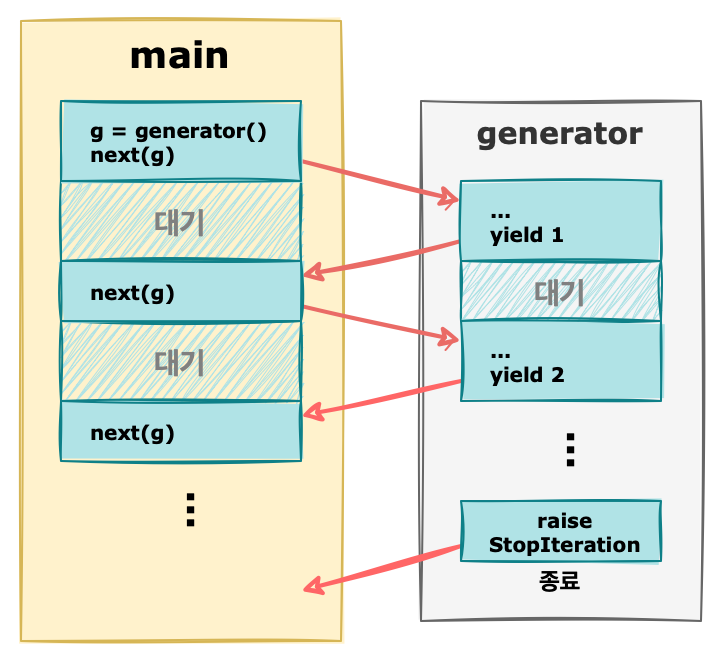

The diagram above was exported from draw.io. Its source (the exported page's mxGraphModel, read from the mxfile embedded in the PNG):
<mxGraphModel dx="795" dy="518" grid="1" gridSize="10" guides="1" tooltips="1" connect="1" arrows="1" fold="1" page="1" pageScale="1" pageWidth="827" pageHeight="1169" math="0" shadow="0">
  <root>
    <mxCell id="0" />
    <mxCell id="1" parent="0" />
    <mxCell id="2" value="" style="rounded=0;whiteSpace=wrap;html=1;sketch=1;fillStyle=solid;fontSize=15;strokeColor=none;fontFamily=Verdana;fontStyle=1" vertex="1" parent="1">
      <mxGeometry x="480" y="560" width="360" height="330" as="geometry" />
    </mxCell>
    <mxCell id="3" value="&lt;font data-font-src=&quot;https://fonts.googleapis.com/css?family=Jua&quot; style=&quot;font-size: 15px;&quot;&gt;generator&lt;br style=&quot;font-size: 15px;&quot;&gt;&lt;/font&gt;" style="rounded=0;whiteSpace=wrap;html=1;sketch=1;fillColor=#f5f5f5;fillStyle=solid;fontSize=15;strokeColor=#666666;verticalAlign=top;fontFamily=Verdana;fontStyle=1;fontColor=#333333;" vertex="1" parent="1">
      <mxGeometry x="690" y="610" width="140" height="260" as="geometry" />
    </mxCell>
    <mxCell id="4" value="&lt;font data-font-src=&quot;https://fonts.googleapis.com/css?family=Jua&quot; style=&quot;font-size: 18px;&quot;&gt;main&lt;br style=&quot;font-size: 18px;&quot;&gt;&lt;/font&gt;" style="rounded=0;whiteSpace=wrap;html=1;sketch=1;fillColor=#fff2cc;fillStyle=solid;fontSize=18;strokeColor=#d6b656;verticalAlign=top;fontFamily=Verdana;fontStyle=1" vertex="1" parent="1">
      <mxGeometry x="490" y="570" width="160" height="310" as="geometry" />
    </mxCell>
    <mxCell id="5" style="rounded=0;orthogonalLoop=1;jettySize=auto;html=1;exitX=1;exitY=0.75;exitDx=0;exitDy=0;entryX=0;entryY=0.25;entryDx=0;entryDy=0;fontFamily=Verdana;fontSize=12;fontColor=#333333;strokeColor=#EA6B66;strokeWidth=2;sketch=1;fontStyle=1" edge="1" source="13" target="14" parent="1">
      <mxGeometry relative="1" as="geometry" />
    </mxCell>
    <mxCell id="6" style="rounded=0;orthogonalLoop=1;jettySize=auto;html=1;exitX=0;exitY=0.75;exitDx=0;exitDy=0;entryX=1;entryY=0.25;entryDx=0;entryDy=0;fontFamily=Verdana;fontSize=12;fontColor=#333333;strokeColor=#EA6B66;strokeWidth=2;sketch=1;fontStyle=1" edge="1" source="14" target="15" parent="1">
      <mxGeometry relative="1" as="geometry" />
    </mxCell>
    <mxCell id="7" value="&lt;font data-font-src=&quot;https://fonts.googleapis.com/css?family=Jua&quot; style=&quot;font-size: 15px&quot;&gt;대기&lt;br&gt;&lt;/font&gt;" style="rounded=0;whiteSpace=wrap;html=1;sketch=1;fillColor=#b0e3e6;fillStyle=zigzag;fontSize=15;strokeColor=#0e8088;fontColor=#808080;fontFamily=Verdana;fontStyle=1" vertex="1" parent="1">
      <mxGeometry x="710" y="690" width="100" height="30" as="geometry" />
    </mxCell>
    <mxCell id="8" value="&lt;font data-font-src=&quot;https://fonts.googleapis.com/css?family=Jua&quot; style=&quot;font-size: 15px&quot;&gt;대기&lt;br&gt;&lt;/font&gt;" style="rounded=0;whiteSpace=wrap;html=1;sketch=1;fillColor=#b0e3e6;fillStyle=zigzag;fontSize=15;strokeColor=#0e8088;fontStyle=1;fontColor=#808080;fontFamily=Verdana;" vertex="1" parent="1">
      <mxGeometry x="510" y="650" width="120" height="40" as="geometry" />
    </mxCell>
    <mxCell id="9" style="rounded=0;orthogonalLoop=1;jettySize=auto;html=1;exitX=1;exitY=0.75;exitDx=0;exitDy=0;entryX=0;entryY=0.25;entryDx=0;entryDy=0;fontFamily=Verdana;fontSize=12;fontColor=#333333;strokeColor=#EA6B66;strokeWidth=2;sketch=1;fontStyle=1" edge="1" source="15" target="11" parent="1">
      <mxGeometry relative="1" as="geometry" />
    </mxCell>
    <mxCell id="10" style="edgeStyle=none;rounded=0;sketch=1;orthogonalLoop=1;jettySize=auto;html=1;exitX=0;exitY=0.75;exitDx=0;exitDy=0;entryX=1;entryY=0.25;entryDx=0;entryDy=0;fontFamily=Verdana;fontSize=10;fontColor=#000000;strokeColor=#FF6666;strokeWidth=2;fontStyle=1" edge="1" source="11" target="21" parent="1">
      <mxGeometry relative="1" as="geometry" />
    </mxCell>
    <mxCell id="11" value="&lt;font data-font-src=&quot;https://fonts.googleapis.com/css?family=Jua&quot; style=&quot;font-size: 10px;&quot;&gt;...&lt;br style=&quot;font-size: 10px;&quot;&gt;yield 2&lt;br style=&quot;font-size: 10px;&quot;&gt;&lt;/font&gt;" style="rounded=0;whiteSpace=wrap;html=1;sketch=1;fillColor=#b0e3e6;fillStyle=solid;fontSize=10;fontFamily=Verdana;strokeColor=#0e8088;fontStyle=1;align=left;spacing=10;spacingLeft=5;" vertex="1" parent="1">
      <mxGeometry x="710" y="720" width="100" height="40" as="geometry" />
    </mxCell>
    <mxCell id="12" value="&lt;font data-font-src=&quot;https://fonts.googleapis.com/css?family=Jua&quot; style=&quot;font-size: 15px&quot;&gt;대기&lt;br&gt;&lt;/font&gt;" style="rounded=0;whiteSpace=wrap;html=1;sketch=1;fillColor=#b0e3e6;fillStyle=zigzag;fontSize=15;strokeColor=#0e8088;fontStyle=1;fontColor=#808080;fontFamily=Verdana;" vertex="1" parent="1">
      <mxGeometry x="510" y="720" width="120" height="40" as="geometry" />
    </mxCell>
    <mxCell id="13" value="&lt;font style=&quot;font-size: 10px;&quot;&gt;g = generator()&lt;br style=&quot;font-size: 10px;&quot;&gt;next(g)&lt;br style=&quot;font-size: 10px;&quot;&gt;&lt;/font&gt;" style="rounded=0;whiteSpace=wrap;html=1;sketch=1;fillColor=#b0e3e6;fillStyle=solid;fontSize=10;fontFamily=Verdana;align=left;spacing=10;spacingLeft=5;strokeColor=#0e8088;fontStyle=1" vertex="1" parent="1">
      <mxGeometry x="510" y="610" width="120" height="40" as="geometry" />
    </mxCell>
    <mxCell id="14" value="&lt;font data-font-src=&quot;https://fonts.googleapis.com/css?family=Jua&quot; style=&quot;font-size: 10px;&quot;&gt;...&lt;br style=&quot;font-size: 10px;&quot;&gt;yield 1&lt;br style=&quot;font-size: 10px;&quot;&gt;&lt;/font&gt;" style="rounded=0;whiteSpace=wrap;html=1;sketch=1;fillColor=#b0e3e6;fillStyle=solid;fontSize=10;fontFamily=Verdana;strokeColor=#0e8088;fontStyle=1;align=left;spacing=10;spacingLeft=5;" vertex="1" parent="1">
      <mxGeometry x="710" y="650" width="100" height="40" as="geometry" />
    </mxCell>
    <mxCell id="15" value="&lt;font style=&quot;font-size: 10px;&quot;&gt;next(g)&lt;/font&gt;" style="rounded=0;whiteSpace=wrap;html=1;sketch=1;fillColor=#b0e3e6;fillStyle=solid;fontSize=10;fontFamily=Verdana;align=left;spacing=10;spacingLeft=5;strokeColor=#0e8088;fontStyle=1" vertex="1" parent="1">
      <mxGeometry x="510" y="690" width="120" height="30" as="geometry" />
    </mxCell>
    <mxCell id="16" style="edgeStyle=none;rounded=0;sketch=1;orthogonalLoop=1;jettySize=auto;html=1;exitX=0;exitY=0.75;exitDx=0;exitDy=0;entryX=1;entryY=0.5;entryDx=0;entryDy=0;fontFamily=Verdana;fontSize=18;fontColor=#333333;strokeColor=#FF6666;strokeWidth=2;fontStyle=1" edge="1" source="17" parent="1">
      <mxGeometry relative="1" as="geometry">
        <mxPoint x="630" y="855" as="targetPoint" />
      </mxGeometry>
    </mxCell>
    <mxCell id="17" value="&lt;font data-font-src=&quot;https://fonts.googleapis.com/css?family=Jua&quot; style=&quot;font-size: 10px;&quot;&gt;raise StopIteration&lt;br style=&quot;font-size: 10px;&quot;&gt;&lt;/font&gt;" style="rounded=0;whiteSpace=wrap;html=1;sketch=1;fillColor=#b0e3e6;fillStyle=solid;fontSize=10;fontFamily=Verdana;strokeColor=#0e8088;fontStyle=1;align=center;spacing=10;spacingLeft=5;" vertex="1" parent="1">
      <mxGeometry x="710" y="810" width="100" height="30" as="geometry" />
    </mxCell>
    <mxCell id="18" value="종료" style="text;html=1;strokeColor=none;fillColor=none;align=center;verticalAlign=middle;whiteSpace=wrap;rounded=0;fillStyle=solid;fontFamily=Verdana;fontSize=12;fontColor=#000000;fontStyle=1" vertex="1" parent="1">
      <mxGeometry x="710" y="840" width="100" height="20" as="geometry" />
    </mxCell>
    <mxCell id="19" value="..." style="text;html=1;strokeColor=none;fillColor=none;align=center;verticalAlign=middle;whiteSpace=wrap;rounded=0;fillStyle=solid;fontFamily=Verdana;fontSize=18;fontColor=#000000;horizontal=0;fontStyle=1" vertex="1" parent="1">
      <mxGeometry x="710" y="760" width="100" height="50" as="geometry" />
    </mxCell>
    <mxCell id="20" value="..." style="text;html=1;strokeColor=none;fillColor=none;align=center;verticalAlign=middle;whiteSpace=wrap;rounded=0;fillStyle=solid;fontFamily=Verdana;fontSize=18;fontColor=#000000;horizontal=0;fontStyle=1" vertex="1" parent="1">
      <mxGeometry x="510" y="790" width="120" height="50" as="geometry" />
    </mxCell>
    <mxCell id="21" value="&lt;font style=&quot;font-size: 10px;&quot;&gt;next(g)&lt;/font&gt;" style="rounded=0;whiteSpace=wrap;html=1;sketch=1;fillColor=#b0e3e6;fillStyle=solid;fontSize=10;fontFamily=Verdana;align=left;spacing=10;spacingLeft=5;strokeColor=#0e8088;fontStyle=1" vertex="1" parent="1">
      <mxGeometry x="510" y="760" width="120" height="30" as="geometry" />
    </mxCell>
  </root>
</mxGraphModel>